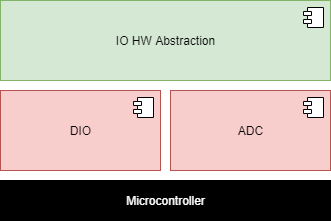

The diagram above was exported from draw.io. Its source (the exported page's mxGraphModel, read from the mxfile embedded in the PNG):
<mxGraphModel dx="1038" dy="607" grid="1" gridSize="10" guides="1" tooltips="1" connect="1" arrows="1" fold="1" page="1" pageScale="1" pageWidth="1169" pageHeight="827" background="none" math="0" shadow="0">
  <root>
    <mxCell id="KTi4V1I3-PxxVEBlq3zW-0" />
    <mxCell id="KTi4V1I3-PxxVEBlq3zW-1" parent="KTi4V1I3-PxxVEBlq3zW-0" />
    <mxCell id="KTi4V1I3-PxxVEBlq3zW-6" value="DIO" style="html=1;dropTarget=0;fillColor=#f8cecc;strokeColor=#b85450;" vertex="1" parent="KTi4V1I3-PxxVEBlq3zW-1">
      <mxGeometry x="280" y="250" width="160" height="80" as="geometry" />
    </mxCell>
    <mxCell id="KTi4V1I3-PxxVEBlq3zW-7" value="" style="shape=module;jettyWidth=8;jettyHeight=4;" vertex="1" parent="KTi4V1I3-PxxVEBlq3zW-6">
      <mxGeometry x="1" width="20" height="20" relative="1" as="geometry">
        <mxPoint x="-27" y="7" as="offset" />
      </mxGeometry>
    </mxCell>
    <mxCell id="KTi4V1I3-PxxVEBlq3zW-14" value="ADC" style="html=1;dropTarget=0;fillColor=#f8cecc;strokeColor=#b85450;" vertex="1" parent="KTi4V1I3-PxxVEBlq3zW-1">
      <mxGeometry x="450" y="250" width="160" height="80" as="geometry" />
    </mxCell>
    <mxCell id="KTi4V1I3-PxxVEBlq3zW-15" value="" style="shape=module;jettyWidth=8;jettyHeight=4;" vertex="1" parent="KTi4V1I3-PxxVEBlq3zW-14">
      <mxGeometry x="1" width="20" height="20" relative="1" as="geometry">
        <mxPoint x="-27" y="7" as="offset" />
      </mxGeometry>
    </mxCell>
    <mxCell id="KTi4V1I3-PxxVEBlq3zW-16" value="IO HW Abstraction" style="html=1;dropTarget=0;fillColor=#d5e8d4;strokeColor=#82b366;" vertex="1" parent="KTi4V1I3-PxxVEBlq3zW-1">
      <mxGeometry x="280" y="160" width="330" height="80" as="geometry" />
    </mxCell>
    <mxCell id="KTi4V1I3-PxxVEBlq3zW-17" value="" style="shape=module;jettyWidth=8;jettyHeight=4;" vertex="1" parent="KTi4V1I3-PxxVEBlq3zW-16">
      <mxGeometry x="1" width="20" height="20" relative="1" as="geometry">
        <mxPoint x="-27" y="7" as="offset" />
      </mxGeometry>
    </mxCell>
    <mxCell id="KTi4V1I3-PxxVEBlq3zW-18" value="Microcontroller" style="html=1;fillColor=#000000;fontColor=#FFFFFF;" vertex="1" parent="KTi4V1I3-PxxVEBlq3zW-1">
      <mxGeometry x="280" y="340" width="330" height="40" as="geometry" />
    </mxCell>
  </root>
</mxGraphModel>